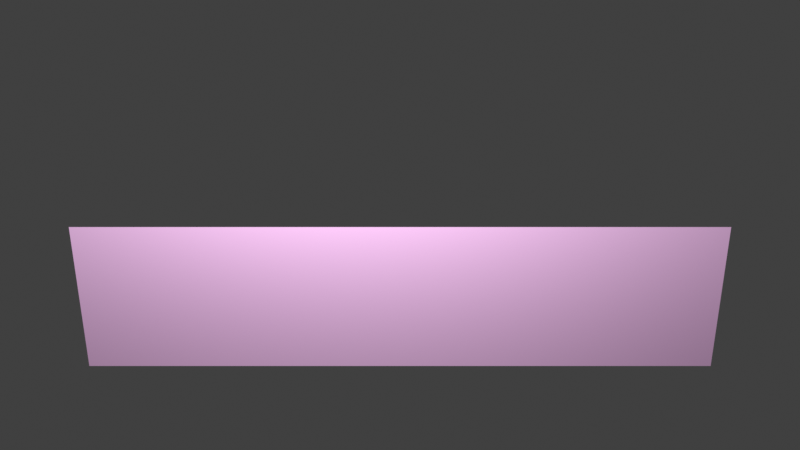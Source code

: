 # Source: donutbox_front.blend  (saved by Blender 3.0.42; exported with 4.5.12 LTS)
import bpy
from mathutils import Matrix  # noqa: F401  (used for matrix-valued properties, if any)

bpy.ops.wm.read_factory_settings(use_empty=True)
scene = bpy.context.scene
scene.name = 'Scene'

# ---- collections
col_collection = bpy.data.collections.new('Collection'); scene.collection.children.link(col_collection)

# ---- materials (node trees are filled in below, after node groups)
mat_material = bpy.data.materials.new('Material')
mat_material.alpha_threshold = 0.0
mat_material.use_transparent_shadow = False
mat_material.line_color = (0.0, 0.0, 0.0, 1.0)

# ---- material node trees
mat_material.use_nodes = True; mat_material.node_tree.nodes.clear()
_N = mat_material.node_tree.nodes; _L = mat_material.node_tree.links
n0 = _N.new('ShaderNodeOutputMaterial'); n0.name = 'Material Output'; n0.location = (300, 300)
n1 = _N.new('ShaderNodeBsdfPrincipled'); n1.name = 'Principled BSDF'; n1.location = (10, 300)
n1.distribution = 'GGX'
n1.subsurface_method = 'RANDOM_WALK_SKIN'
n1.inputs[0].default_value = (0.7997, 0.4793, 0.773, 1.0)
n1.inputs[2].default_value = 0.4
n1.inputs[3].default_value = 1.45
n1.inputs[27].default_value = (0.0, 0.0, 0.0, 1.0)
n1.inputs[28].default_value = 1.0
_L.new(n1.outputs[0], n0.inputs[0])
n0.is_active_output = True

# ---- world
world_world = bpy.data.worlds.new('World'); scene.world = world_world
world_world.use_nodes = True; world_world.node_tree.nodes.clear()
_N = world_world.node_tree.nodes; _L = world_world.node_tree.links
n0 = _N.new('ShaderNodeOutputWorld'); n0.name = 'World Output'; n0.location = (300, 300)
n1 = _N.new('ShaderNodeBackground'); n1.name = 'Background'; n1.location = (10, 300)
n1.inputs[0].default_value = (0.05088, 0.05088, 0.05088, 1.0)
_L.new(n1.outputs[0], n0.inputs[0])
n0.is_active_output = True
world_world.color = (0.05088, 0.05088, 0.05088)
world_world.use_sun_shadow = False
world_world.sun_shadow_jitter_overblur = 0.0

# ---- cameras
cam_camera = bpy.data.cameras.new('Camera')
cam_camera.clip_end = 100.0
cam_camera.ortho_scale = 7.314

# ---- lights
light_light = bpy.data.lights.new('Light', 'POINT')
light_light.transmission_factor = 0.0
light_light.energy = 1000.0
light_light.shadow_soft_size = 0.1
light_light.shadow_maximum_resolution = 0.006
light_light.use_absolute_resolution = True

# ---- meshes
me_donut_box = bpy.data.meshes.new('donut box')
me_donut_box.from_pydata([(1.0, -1.0, 1.0), (1.0, -1.0, -1.0), (-1.0, -1.0, 1.0), (-1.0, -1.0, -1.0)], [], [(1, 0, 2, 3)])
_uv = me_donut_box.uv_layers.new(name='UVMap')
_uv.uv.foreach_set('vector', [0.375, 0.75, 0.625, 0.75, 0.625, 1.0, 0.375, 1.0])
me_donut_box.materials.append(mat_material)
me_donut_box.use_remesh_preserve_volume = False
me_donut_box.use_remesh_preserve_attributes = False
me_donut_box.use_mirror_vertex_groups = False
me_donut_box.update()

# ---- objects
ob_cube = bpy.data.objects.new('Cube', me_donut_box)
ob_light = bpy.data.objects.new('Light', light_light)
ob_camera = bpy.data.objects.new('Camera', cam_camera)

# ---- transforms, parenting, visibility, modifiers, constraints
ob_cube.location = (0.0, 0.0, 0.5)
ob_cube.scale = (2.0, 1.0, 0.5)
ob_cube.lock_rotations_4d = False
ob_cube.empty_display_type = 'ARROWS'
ob_cube.lineart.crease_threshold = 0.0
ob_light.location = (-0.2969, -1.917, 3.47)
ob_light.rotation_euler = (0.6503, 0.05522, 1.866)
ob_light.lock_rotations_4d = False
ob_light.empty_display_type = 'ARROWS'
ob_light.color = (0.0, 0.0, 0.0, 0.0)
ob_light.lineart.crease_threshold = 0.0
ob_camera.location = (0.0, -7.0, 4.0)
ob_camera.rotation_euler = (1.109, 0.0, 0.0)
ob_camera.lock_rotations_4d = False
ob_camera.empty_display_type = 'ARROWS'
ob_camera.color = (0.0, 0.0, 0.0, 0.0)
ob_camera.display_type = 'WIRE'
ob_camera.lineart.crease_threshold = 0.0

# ---- collection membership
col_collection.objects.link(ob_cube)
col_collection.objects.link(ob_light)
col_collection.objects.link(ob_camera)

# ---- scene / render settings (as saved in the file)
scene.camera = ob_camera
scene.frame_start = 1; scene.frame_end = 250; scene.frame_set(1)
scene.render.engine = 'BLENDER_EEVEE_NEXT'
scene.render.film_transparent = True
scene.cycles.sampling_pattern = 'TABULATED_SOBOL'
scene.cycles.use_light_tree = False
scene.view_settings.view_transform = 'Standard'
bpy.context.view_layer.update()
